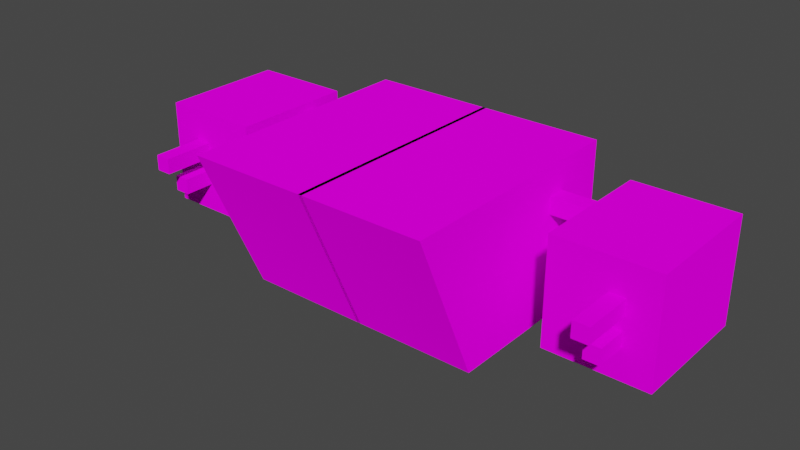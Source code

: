 # Source: com.demensdeum.deathmaskgame.combatdrone.blend  (saved by Blender 2.80.75; exported with 4.5.12 LTS)
import bpy
from mathutils import Matrix  # noqa: F401  (used for matrix-valued properties, if any)

bpy.ops.wm.read_factory_settings(use_empty=True)
scene = bpy.context.scene
scene.name = 'Scene'

# ---- collections
col_collection = bpy.data.collections.new('Collection'); scene.collection.children.link(col_collection)

# ---- images (referenced by path relative to the original .blend; pixels are not part of the script)
import os
ASSET_DIR = os.environ.get("B2B_ASSET_DIR", "")  # directory of the original .blend (textures are referenced by path, not embedded)
HERE = os.path.dirname(os.path.abspath(__file__))  # packed textures are extracted next to this script under _unpacked/

def load_image(name, relpath, width, height, colorspace="sRGB"):
    """Load a texture the original file referenced (path relative to the .blend, or extracted next to this script)."""
    p = next((c for c in (os.path.join(HERE, relpath), os.path.join(ASSET_DIR, relpath)) if relpath and os.path.exists(c)), "")
    if p:
        img = bpy.data.images.load(p, check_existing=True)
        img.name = name
    else:  # same state as the original file: an image datablock whose file is absent (Cycles renders it pink)
        img = bpy.data.images.new(name, width, height)
        img.source = "FILE"
        img.filepath = "//" + (relpath or name)
    img.colorspace_settings.name = colorspace
    return img
img_com_demensdeum_deathmaskgame_combatdrone_texture_png = load_image('com.demensdeum.deathmaskgame.combatdrone.texture.png', 'com.demensdeum.deathmaskgame.combatdrone.texture.png', 1024, 1024, 'sRGB')

# ---- materials (node trees are filled in below, after node groups)
mat_material = bpy.data.materials.new('Material')
mat_material.alpha_threshold = 0.0
mat_material.use_transparent_shadow = False
mat_material.line_color = (0.0, 0.0, 0.0, 1.0)

# ---- material node trees
mat_material.use_nodes = True; mat_material.node_tree.nodes.clear()
_N = mat_material.node_tree.nodes; _L = mat_material.node_tree.links
n0 = _N.new('ShaderNodeOutputMaterial'); n0.name = 'Material Output'; n0.location = (300, 300)
n1 = _N.new('ShaderNodeBsdfDiffuse'); n1.name = 'Diffuse BSDF'; n1.location = (10, 300)
n1.inputs[1].default_value = 0.4
n2 = _N.new('ShaderNodeTexImage'); n2.name = 'Image Texture'; n2.location = (-280, 279)
n2.image = img_com_demensdeum_deathmaskgame_combatdrone_texture_png
_L.new(n1.outputs[0], n0.inputs[0])
_L.new(n2.outputs[0], n1.inputs[0])
n0.is_active_output = True

# ---- world
world_world = bpy.data.worlds.new('World'); scene.world = world_world
world_world.use_nodes = True; world_world.node_tree.nodes.clear()
_N = world_world.node_tree.nodes; _L = world_world.node_tree.links
n0 = _N.new('ShaderNodeOutputWorld'); n0.name = 'World Output'; n0.location = (300, 300)
n1 = _N.new('ShaderNodeBackground'); n1.name = 'Background'; n1.location = (10, 300)
n1.inputs[0].default_value = (0.05088, 0.05088, 0.05088, 1.0)
_L.new(n1.outputs[0], n0.inputs[0])
n0.is_active_output = True
world_world.color = (0.05088, 0.05088, 0.05088)
world_world.use_sun_shadow = False
world_world.sun_shadow_jitter_overblur = 0.0

# ---- meshes
me_cube = bpy.data.meshes.new('Cube')
me_cube.from_pydata([(0.08579, 0.07031, 0.6134), (0.08579, 0.07031, 0.5073), (0.08579, -0.104, 0.6134), (0.08579, -0.0572, 0.5073), (-0.001374, 0.07031, 0.5073), (-0.001374, -0.104, 0.6134), (-0.001374, -0.0572, 0.5073), (-0.001374, 0.07031, 0.6134), (0.08137, 0.02052, 0.5809), (0.08137, 0.02052, 0.593), (0.08137, 0.03259, 0.5809), (0.08137, 0.03259, 0.593), (0.1307, 0.02052, 0.5809), (0.1307, 0.02052, 0.593), (0.1307, 0.03259, 0.5809), (0.1307, 0.03259, 0.593), (0.08137, 0.02052, 0.5539), (0.08137, 0.02052, 0.5659), (0.08137, 0.03259, 0.5539), (0.08137, 0.03259, 0.5659), (0.1307, 0.02052, 0.5539), (0.1307, 0.02052, 0.5659), (0.1307, 0.03259, 0.5539), (0.1307, 0.03259, 0.5659), (0.119, -0.03421, 0.5273), (0.119, -0.03421, 0.6012), (0.119, 0.05548, 0.5273), (0.119, 0.05548, 0.6012), (0.1901, -0.03421, 0.5273), (0.1901, -0.03421, 0.6012), (0.1901, 0.05548, 0.5273), (0.1901, 0.05548, 0.6012), (0.1583, -0.07035, 0.568), (0.1583, -0.07035, 0.579), (0.1583, -0.0306, 0.568), (0.1583, -0.0306, 0.579), (0.1693, -0.07035, 0.568), (0.1693, -0.07035, 0.579), (0.1693, -0.0306, 0.568), (0.1693, -0.0306, 0.579), (0.1583, -0.05623, 0.5479), (0.1583, -0.05623, 0.5589), (0.1583, -0.01647, 0.5479), (0.1583, -0.01647, 0.5589), (0.1693, -0.05623, 0.5479), (0.1693, -0.05623, 0.5589), (0.1693, -0.01647, 0.5479), (0.1693, -0.01647, 0.5589)], [], [(4, 1, 3, 6), (1, 0, 2, 3), (4, 7, 0, 1), (3, 2, 5, 6), (0, 7, 5, 2), (8, 9, 11, 10), (10, 11, 15, 14), (14, 15, 13, 12), (12, 13, 9, 8), (10, 14, 12, 8), (15, 11, 9, 13), (16, 17, 19, 18), (18, 19, 23, 22), (22, 23, 21, 20), (20, 21, 17, 16), (18, 22, 20, 16), (23, 19, 17, 21), (24, 25, 27, 26), (26, 27, 31, 30), (30, 31, 29, 28), (28, 29, 25, 24), (26, 30, 28, 24), (31, 27, 25, 29), (32, 33, 35, 34), (34, 35, 39, 38), (38, 39, 37, 36), (36, 37, 33, 32), (34, 38, 36, 32), (39, 35, 33, 37), (40, 41, 43, 42), (42, 43, 47, 46), (46, 47, 45, 44), (44, 45, 41, 40), (42, 46, 44, 40), (47, 43, 41, 45)])
_uv = me_cube.uv_layers.new(name='UVMap')
_uv.uv.foreach_set('vector', [0.3977, 0.7954, 0.1988, 0.7954, 0.1988, 0.3977, 0.3977, 0.3977, 0.3977, 0.3977, 1.541e-07, 0.3977, 0.0, 1.067e-07, 0.3977, 0.0, 0.3977, 0.3977, 0.3977, 4.741e-08, 0.5965, 0.0, 0.5965, 0.3977, 4.741e-08, 0.7954, 0.0, 0.3977, 0.1988, 0.3977, 0.1988, 0.7954, 0.5965, 2.37e-08, 0.7954, 0.0, 0.7954, 0.3977, 0.5965, 0.3977, 0.2823, 0.8229, 0.2547, 0.8229, 0.2547, 0.7954, 0.2823, 0.7954, 0.8229, 0.3172, 0.7954, 0.3172, 0.7954, 0.2046, 0.8229, 0.2046, 0.3098, 0.8229, 0.2823, 0.8229, 0.2823, 0.7954, 0.3098, 0.7954, 0.8069, 0.3977, 0.8344, 0.3977, 0.8344, 0.5103, 0.8069, 0.5103, 0.8069, 0.6229, 0.8069, 0.5103, 0.8344, 0.5103, 0.8344, 0.6229, 0.8344, 0.6229, 0.8344, 0.5103, 0.862, 0.5103, 0.862, 0.6229, 0.3373, 0.8229, 0.3098, 0.8229, 0.3098, 0.7954, 0.3373, 0.7954, 0.8069, 0.7355, 0.8344, 0.7355, 0.8344, 0.8482, 0.8069, 0.8482, 0.3649, 0.8229, 0.3373, 0.8229, 0.3373, 0.7954, 0.3649, 0.7954, 0.8069, 0.6229, 0.8344, 0.6229, 0.8344, 0.7355, 0.8069, 0.7355, 0.8229, 0.3172, 0.8229, 0.2046, 0.8505, 0.2046, 0.8505, 0.3172, 0.8344, 0.5103, 0.8344, 0.3977, 0.862, 0.3977, 0.862, 0.5103, 0.8069, 0.6023, 0.6023, 0.6023, 0.6023, 0.3977, 0.8069, 0.3977, 1.0, 0.0, 1.0, 0.2046, 0.7954, 0.2046, 0.7954, 1.185e-08, 0.8069, 0.8069, 0.6023, 0.8069, 0.6023, 0.6023, 0.8069, 0.6023, 0.0, 1.0, 0.0, 0.7954, 0.2046, 0.7954, 0.2046, 1.0, 0.3977, 0.6023, 0.3977, 0.3977, 0.6023, 0.3977, 0.6023, 0.6023, 0.6023, 0.6023, 0.6023, 0.8069, 0.3977, 0.8069, 0.3977, 0.6023, 0.8595, 0.7136, 0.8344, 0.7136, 0.8344, 0.6229, 0.8595, 0.6229, 0.7954, 0.3423, 0.7954, 0.3172, 0.8205, 0.3172, 0.8205, 0.3423, 0.8755, 0.2953, 0.8505, 0.2953, 0.8505, 0.2046, 0.8755, 0.2046, 0.7954, 0.3674, 0.7954, 0.3423, 0.8205, 0.3423, 0.8205, 0.3674, 0.8595, 0.7136, 0.8846, 0.7136, 0.8846, 0.8043, 0.8595, 0.8043, 0.2297, 0.7954, 0.2547, 0.7954, 0.2547, 0.8861, 0.2297, 0.8861, 0.8755, 0.386, 0.8505, 0.386, 0.8505, 0.2953, 0.8755, 0.2953, 0.3649, 0.8205, 0.3649, 0.7954, 0.3899, 0.7954, 0.3899, 0.8205, 0.8595, 0.8043, 0.8344, 0.8043, 0.8344, 0.7136, 0.8595, 0.7136, 0.7954, 0.3924, 0.7954, 0.3674, 0.8205, 0.3674, 0.8205, 0.3924, 0.2046, 0.7954, 0.2297, 0.7954, 0.2297, 0.8861, 0.2046, 0.8861, 0.8846, 0.7136, 0.8595, 0.7136, 0.8595, 0.6229, 0.8846, 0.6229])
me_cube.materials.append(mat_material)
me_cube.use_remesh_preserve_volume = False
me_cube.use_remesh_preserve_attributes = False
me_cube.use_mirror_vertex_groups = False
me_cube.use_paint_bone_selection = False
me_cube.use_paint_mask = True
me_cube.update()

# ---- objects
ob_cube = bpy.data.objects.new('Cube', me_cube)

# ---- transforms, parenting, visibility, modifiers, constraints
ob_cube.location = (0.0, 0.0, 0.0)
ob_cube.lock_rotations_4d = False
ob_cube.empty_display_type = 'ARROWS'
ob_cube.lineart.crease_threshold = 0.0
_m = ob_cube.modifiers.new('Mirror', 'MIRROR')

# ---- collection membership
col_collection.objects.link(ob_cube)

# ---- scene / render settings (as saved in the file)
scene.frame_start = 1; scene.frame_end = 250; scene.frame_set(1)
scene.render.engine = 'BLENDER_EEVEE_NEXT'
scene.cycles.use_denoising = False
scene.cycles.samples = 128
scene.cycles.sampling_pattern = 'TABULATED_SOBOL'
scene.cycles.use_adaptive_sampling = False
scene.cycles.use_light_tree = False
scene.view_settings.view_transform = 'Filmic'
bpy.context.view_layer.update()

# ---- added for rendering (the .blend has no active camera and no usable light): camera, sun
cam_auto = bpy.data.cameras.new('AutoCamera')
cam_auto.lens = 50.0
cam_auto.sensor_width = 36.0
cam_auto.clip_end = 1000.0
ob_auto_camera = bpy.data.objects.new('AutoCamera', cam_auto)
scene.collection.objects.link(ob_auto_camera)
ob_auto_camera.location = (0.399281, -0.495993, 0.879748)
ob_auto_camera.rotation_euler = (1.09748, -7.21219e-08, 0.694738)
scene.camera = ob_auto_camera
light_auto_sun = bpy.data.lights.new('AutoSun', 'SUN')
light_auto_sun.energy = 3.0
light_auto_sun.angle = 0.0523599
ob_auto_sun = bpy.data.objects.new('AutoSun', light_auto_sun)
scene.collection.objects.link(ob_auto_sun)
ob_auto_sun.rotation_euler = (0.872665, 0.174533, 0.523599)
bpy.context.view_layer.update()

